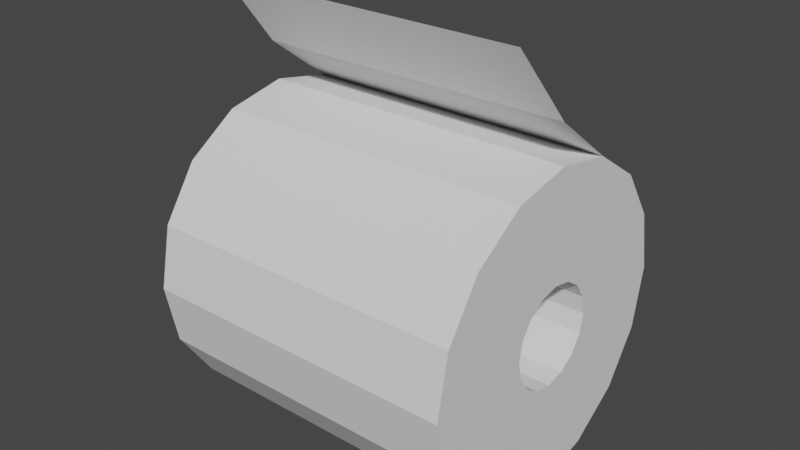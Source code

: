 # Source: paper.blend  (saved by Blender 2.83.19; exported with 4.5.12 LTS)
import bpy
from mathutils import Matrix  # noqa: F401  (used for matrix-valued properties, if any)

bpy.ops.wm.read_factory_settings(use_empty=True)
scene = bpy.context.scene
scene.name = 'Scene'

# ---- collections
col_collection = bpy.data.collections.new('Collection'); scene.collection.children.link(col_collection)

# ---- world
world_world = bpy.data.worlds.new('World'); scene.world = world_world
world_world.use_nodes = True; world_world.node_tree.nodes.clear()
_N = world_world.node_tree.nodes; _L = world_world.node_tree.links
n0 = _N.new('ShaderNodeOutputWorld'); n0.name = 'World Output'; n0.location = (300, 300)
n1 = _N.new('ShaderNodeBackground'); n1.name = 'Background'; n1.location = (10, 300)
n1.inputs[0].default_value = (0.05088, 0.05088, 0.05088, 1.0)
_L.new(n1.outputs[0], n0.inputs[0])
n0.is_active_output = True
world_world.color = (0.05088, 0.05088, 0.05088)
world_world.use_sun_shadow = False
world_world.sun_shadow_jitter_overblur = 0.0

# ---- meshes
me_cylinder = bpy.data.meshes.new('Cylinder')
me_cylinder.from_pydata([(-1.0, -1.0, -3.179e-08), (1.0, -1.0, 1.192e-07), (-1.0, -0.9239, 0.3827), (1.0, -0.9239, 0.3827), (-1.0, -0.7071, 0.7071), (1.0, -0.7071, 0.7071), (-1.0, -0.3827, 0.9239), (1.0, -0.3827, 0.9239), (-1.0, -2.265e-07, 1.0), (1.0, -7.55e-08, 1.0), (-1.0, 0.3827, 0.9239), (1.0, 0.3827, 0.9239), (-1.0, 0.7071, 0.7071), (1.0, 0.7071, 0.7071), (-1.0, 0.9239, 0.3827), (1.0, 0.9239, 0.3827), (-1.0, -0.03548, 1.245), (1.0, -0.03548, 1.245), (-1.123, -0.267, 1.652), (0.8767, -0.267, 1.652), (1.0, 0.2215, 0.2215), (-1.0, 0.2215, 0.2215), (1.0, -0.2215, 0.2215), (-1.0, -0.2215, 0.2215), (1.0, 0.1199, 0.2894), (-1.0, 0.1199, 0.2894), (-1.0, 0.2894, 0.1199), (1.0, 0.2894, 0.1199), (1.0, -0.1199, 0.2894), (-1.0, -0.1199, 0.2894), (1.0, -0.3133, 8.919e-08), (1.0, -0.2894, 0.1199), (-1.0, -0.2894, 0.1199), (1.0, 2.82e-08, 0.3133), (-1.0, -1.228e-07, 0.3133), (1.0, 1.0, 6.357e-08), (-1.0, 1.0, -8.742e-08), (1.0, 0.3133, 7.176e-08), (-1.0, 0.3133, -7.923e-08), (-1.0, -0.3133, -6.18e-08)], [], [(0, 1, 3, 2), (2, 3, 5, 4), (4, 5, 7, 6), (6, 7, 9, 8), (8, 9, 11, 10), (10, 11, 13, 12), (12, 13, 15, 14), (14, 15, 35, 36), (11, 10, 16, 17), (17, 16, 18, 19), (29, 28, 22, 23), (23, 22, 31, 32), (34, 33, 28, 29), (25, 24, 33, 34), (26, 27, 20, 21), (21, 20, 24, 25), (38, 37, 27, 26), (1, 30, 31, 22, 28, 33, 24, 20, 27, 37, 35, 15, 13, 11, 9, 7, 5, 3), (36, 38, 26, 21, 25, 34, 29, 23, 32, 39, 0, 2, 4, 6, 8, 10, 12, 14), (32, 31, 30, 39), (36, 35, 37, 38), (0, 39, 30, 1)])
_uv = me_cylinder.uv_layers.new(name='UVMap')
_uv.uv.foreach_set('vector', [0.75, 0.5, 0.75, 1.0, 0.6875, 1.0, 0.6875, 0.5, 0.6875, 0.5, 0.6875, 1.0, 0.625, 1.0, 0.625, 0.5, 0.625, 0.5, 0.625, 1.0, 0.5625, 1.0, 0.5625, 0.5, 0.5625, 0.5, 0.5625, 1.0, 0.5, 1.0, 0.5, 0.5, 0.5, 0.5, 0.5, 1.0, 0.4375, 1.0, 0.4375, 0.5, 0.4375, 0.5, 0.4375, 1.0, 0.375, 1.0, 0.375, 0.5, 0.375, 0.5, 0.375, 1.0, 0.3125, 1.0, 0.3125, 0.5, 0.3125, 0.5, 0.3125, 1.0, 0.25, 1.0, 0.25, 0.5, 0.4375, 1.0, 0.4375, 0.5, 0.4375, 0.5, 0.4375, 1.0, 0.4375, 1.0, 0.4375, 0.5, 0.4375, 0.5, 0.4375, 1.0, 0.5625, 0.6282, 0.5625, 0.8718, 0.625, 0.8718, 0.625, 0.6282, 0.625, 0.6282, 0.625, 0.8718, 0.6875, 0.8718, 0.6875, 0.6282, 0.5, 0.6282, 0.5, 0.8718, 0.5625, 0.8718, 0.5625, 0.6282, 0.4375, 0.6282, 0.4375, 0.8718, 0.5, 0.8718, 0.5, 0.6282, 0.3125, 0.6282, 0.3125, 0.8718, 0.375, 0.8718, 0.375, 0.6282, 0.375, 0.6282, 0.375, 0.8718, 0.4375, 0.8718, 0.4375, 0.6282, 0.25, 0.6282, 0.25, 0.8718, 0.3125, 0.8718, 0.3125, 0.6282, 0.49, 0.25, 0.3252, 0.25, 0.3195, 0.2212, 0.3032, 0.1968, 0.2788, 0.1805, 0.25, 0.1748, 0.2212, 0.1805, 0.1968, 0.1968, 0.1805, 0.2212, 0.1748, 0.25, 0.01, 0.25, 0.02827, 0.1582, 0.08029, 0.08029, 0.1582, 0.02827, 0.25, 0.01, 0.3418, 0.02827, 0.4197, 0.08029, 0.4717, 0.1582, 0.51, 0.25, 0.6748, 0.25, 0.6805, 0.2212, 0.6968, 0.1968, 0.7212, 0.1805, 0.75, 0.1748, 0.7788, 0.1805, 0.8032, 0.1968, 0.8195, 0.2212, 0.8252, 0.25, 0.99, 0.25, 0.9717, 0.1582, 0.9197, 0.08029, 0.8418, 0.02827, 0.75, 0.01, 0.6582, 0.02827, 0.5803, 0.08029, 0.5283, 0.1582, 0.6875, 0.6282, 0.6875, 0.8718, 0.75, 0.8718, 0.75, 0.6282, 0.51, 0.25, 0.01, 0.25, 0.25, 0.8718, 0.6748, 0.25, 0.99, 0.25, 0.8252, 0.25, 0.75, 0.8718, 0.49, 0.25])
me_cylinder.use_remesh_fix_poles = True
me_cylinder.use_remesh_preserve_attributes = False
me_cylinder.use_mirror_vertex_groups = False
me_cylinder.update()
me_cylinder_003 = bpy.data.meshes.new('Cylinder.003')
me_cylinder_003.from_pydata([(-1.0, -7.55e-08, -1.0), (1.0, 7.55e-08, -1.0), (-1.0, -0.3827, -0.9239), (1.0, -0.3827, -0.9239), (-1.0, -0.7071, -0.7071), (1.0, -0.7071, -0.7071), (-1.0, -0.9239, -0.3827), (1.0, -0.9239, -0.3827), (-1.0, 1.0, -8.742e-08), (1.0, 1.0, 6.357e-08), (-1.0, 0.9239, -0.3827), (1.0, 0.9239, -0.3827), (-1.0, 0.7071, -0.7071), (1.0, 0.7071, -0.7071), (-1.0, 0.3827, -0.9239), (1.0, 0.3827, -0.9239), (-1.0, -0.1199, -0.2894), (1.0, -0.1199, -0.2894), (-1.0, -7.55e-08, -0.3133), (1.0, 7.55e-08, -0.3133), (-1.0, 0.3133, -7.923e-08), (1.0, 0.3133, 7.176e-08), (-1.0, -0.3133, -6.18e-08), (-1.0, 0.2215, -0.2215), (1.0, 0.2215, -0.2215), (-1.0, -0.2894, -0.1199), (1.0, -0.2894, -0.1199), (-1.0, -0.2215, -0.2215), (1.0, -0.2215, -0.2215), (-1.0, 0.1199, -0.2894), (1.0, 0.1199, -0.2894), (-1.0, 0.2894, -0.1199), (1.0, 0.2894, -0.1199), (1.0, -1.0, 1.192e-07), (-1.0, -1.0, -3.179e-08), (1.0, -0.3133, 8.919e-08)], [], [(0, 1, 3, 2), (2, 3, 5, 4), (4, 5, 7, 6), (6, 7, 33, 34), (8, 9, 11, 10), (10, 11, 13, 12), (3, 1, 15, 13, 11, 9, 21, 32, 24, 30, 19, 17, 28, 26, 35, 33, 7, 5), (12, 13, 15, 14), (14, 15, 1, 0), (0, 2, 4, 6, 34, 22, 25, 27, 16, 18, 29, 23, 31, 20, 8, 10, 12, 14), (25, 26, 28, 27), (22, 35, 26, 25), (29, 30, 24, 23), (16, 17, 19, 18), (18, 19, 30, 29), (31, 32, 21, 20), (23, 24, 32, 31), (27, 28, 17, 16), (9, 8, 20, 21), (34, 33, 35, 22)])
_uv = me_cylinder_003.uv_layers.new(name='UVMap')
_uv.uv.foreach_set('vector', [1.0, 0.5, 1.0, 1.0, 0.9375, 1.0, 0.9375, 0.5, 0.9375, 0.5, 0.9375, 1.0, 0.875, 1.0, 0.875, 0.5, 0.875, 0.5, 0.875, 1.0, 0.8125, 1.0, 0.8125, 0.5, 0.8125, 0.5, 0.8125, 1.0, 0.75, 1.0, 0.75, 0.5, 0.25, 0.5, 0.25, 1.0, 0.1875, 1.0, 0.1875, 0.5, 0.1875, 0.5, 0.1875, 1.0, 0.125, 1.0, 0.125, 0.5, 0.3418, 0.4717, 0.25, 0.49, 0.1582, 0.4717, 0.08029, 0.4197, 0.02827, 0.3418, 0.01, 0.25, 0.1748, 0.25, 0.1805, 0.2788, 0.1968, 0.3032, 0.2212, 0.3195, 0.25, 0.3252, 0.2788, 0.3195, 0.3032, 0.3032, 0.3195, 0.2788, 0.3252, 0.25, 0.49, 0.25, 0.4717, 0.3418, 0.4197, 0.4197, 0.125, 0.5, 0.125, 1.0, 0.0625, 1.0, 0.0625, 0.5, 0.0625, 0.5, 0.0625, 1.0, 0.0, 1.0, 0.0, 0.5, 0.75, 0.49, 0.8418, 0.4717, 0.9197, 0.4197, 0.9717, 0.3418, 0.99, 0.25, 0.8252, 0.25, 0.8195, 0.2788, 0.8032, 0.3032, 0.7788, 0.3195, 0.75, 0.3252, 0.7212, 0.3195, 0.6968, 0.3032, 0.6805, 0.2788, 0.6748, 0.25, 0.51, 0.25, 0.5283, 0.3418, 0.5803, 0.4197, 0.6582, 0.4717, 0.8125, 0.6282, 0.8125, 0.8718, 0.875, 0.8718, 0.875, 0.6282, 0.75, 0.6282, 0.75, 0.8718, 0.8125, 0.8718, 0.8125, 0.6282, 0.0625, 0.6282, 0.0625, 0.8718, 0.125, 0.8718, 0.125, 0.6282, 0.9375, 0.6282, 0.9375, 0.8718, 1.0, 0.8718, 1.0, 0.6282, 0.0, 0.6282, 0.0, 0.8718, 0.0625, 0.8718, 0.0625, 0.6282, 0.1875, 0.6282, 0.1875, 0.8718, 0.25, 0.8718, 0.25, 0.6282, 0.125, 0.6282, 0.125, 0.8718, 0.1875, 0.8718, 0.1875, 0.6282, 0.875, 0.6282, 0.875, 0.8718, 0.9375, 0.8718, 0.9375, 0.6282, 0.25, 1.0, 0.25, 0.5, 0.6748, 0.25, 0.25, 0.8718, 0.99, 0.25, 0.49, 0.25, 0.75, 0.8718, 0.8252, 0.25])
me_cylinder_003.use_remesh_fix_poles = True
me_cylinder_003.use_remesh_preserve_attributes = False
me_cylinder_003.use_mirror_vertex_groups = False
me_cylinder_003.update()

# ---- objects
ob_r = bpy.data.objects.new('R', me_cylinder)
ob_l = bpy.data.objects.new('L', me_cylinder_003)

# ---- transforms, parenting, visibility, modifiers, constraints
ob_r.location = (0.0, 0.0, 0.0)
ob_r.lineart.crease_threshold = 0.0
ob_l.location = (0.0, 0.0, 0.0)
ob_l.lineart.crease_threshold = 0.0

# ---- collection membership
col_collection.objects.link(ob_r)
col_collection.objects.link(ob_l)

# ---- scene / render settings (as saved in the file)
scene.frame_start = 1; scene.frame_end = 250; scene.frame_set(1)
scene.render.engine = 'BLENDER_EEVEE_NEXT'
scene.cycles.use_denoising = False
scene.cycles.samples = 128
scene.cycles.sampling_pattern = 'TABULATED_SOBOL'
scene.cycles.use_adaptive_sampling = False
scene.cycles.use_light_tree = False
scene.view_settings.view_transform = 'Filmic'
bpy.context.view_layer.update()

# ---- added for rendering (the .blend has no active camera and no usable light): camera, sun
cam_auto = bpy.data.cameras.new('AutoCamera')
cam_auto.lens = 50.0
cam_auto.sensor_width = 36.0
cam_auto.clip_end = 1000.0
ob_auto_camera = bpy.data.objects.new('AutoCamera', cam_auto)
scene.collection.objects.link(ob_auto_camera)
ob_auto_camera.location = (3.58602, -4.37723, 3.2443)
ob_auto_camera.rotation_euler = (1.09748, -7.21219e-08, 0.694738)
scene.camera = ob_auto_camera
light_auto_sun = bpy.data.lights.new('AutoSun', 'SUN')
light_auto_sun.energy = 3.0
light_auto_sun.angle = 0.0523599
ob_auto_sun = bpy.data.objects.new('AutoSun', light_auto_sun)
scene.collection.objects.link(ob_auto_sun)
ob_auto_sun.rotation_euler = (0.872665, 0.174533, 0.523599)
bpy.context.view_layer.update()
